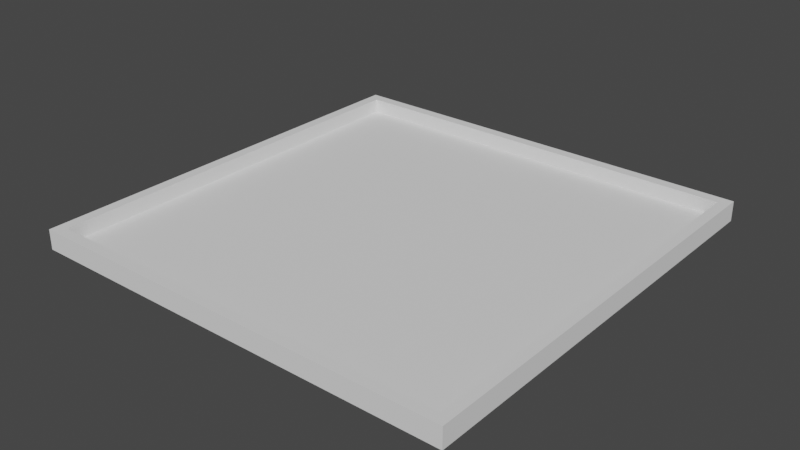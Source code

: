 # Source: mapBox.blend  (saved by Blender 2.93.21; exported with 4.5.12 LTS)
import bpy
from mathutils import Matrix  # noqa: F401  (used for matrix-valued properties, if any)

bpy.ops.wm.read_factory_settings(use_empty=True)
scene = bpy.context.scene
scene.name = 'Scene'

# ---- collections
col_collection = bpy.data.collections.new('Collection'); scene.collection.children.link(col_collection)

# ---- world
world_world = bpy.data.worlds.new('World'); scene.world = world_world
world_world.use_nodes = True; world_world.node_tree.nodes.clear()
_N = world_world.node_tree.nodes; _L = world_world.node_tree.links
n0 = _N.new('ShaderNodeOutputWorld'); n0.name = 'World Output'; n0.location = (300, 300)
n1 = _N.new('ShaderNodeBackground'); n1.name = 'Background'; n1.location = (10, 300)
n1.inputs[0].default_value = (0.05088, 0.05088, 0.05088, 1.0)
_L.new(n1.outputs[0], n0.inputs[0])
n0.is_active_output = True
world_world.color = (0.05088, 0.05088, 0.05088)
world_world.use_sun_shadow = False
world_world.sun_shadow_jitter_overblur = 0.0

# ---- meshes
me_plane = bpy.data.meshes.new('Plane')
me_plane.from_pydata([(-38.0, 38.0, 0.0), (-38.0, -38.0, 0.0), (38.0, -38.0, 0.0), (38.0, 38.0, 0.0), (-40.0, 40.0, 0.0), (-40.0, -40.0, 0.0), (40.0, -40.0, 0.0), (40.0, 40.0, 0.0), (-40.0, 40.0, 2.676), (-40.0, -40.0, 2.676), (40.0, -40.0, 2.676), (40.0, 40.0, 2.676), (-38.0, 38.0, 2.676), (-38.0, -38.0, 2.676), (38.0, -38.0, 2.676), (38.0, 38.0, 2.676), (-40.0, 40.0, -1.0), (-40.0, -40.0, -1.0), (40.0, -40.0, -1.0), (40.0, 40.0, -1.0), (-38.0, 38.0, -1.0), (-38.0, -38.0, -1.0), (38.0, -38.0, -1.0), (38.0, 38.0, -1.0)], [], [(1, 0, 12, 13), (3, 2, 14, 15), (5, 6, 10, 9), (7, 4, 8, 11), (13, 12, 8, 9), (14, 13, 9, 10), (15, 14, 10, 11), (12, 15, 11, 8), (6, 7, 11, 10), (0, 3, 15, 12), (4, 5, 9, 8), (2, 1, 13, 14), (20, 23, 22, 21), (5, 4, 16, 17), (7, 6, 18, 19), (18, 17, 21, 22), (17, 16, 20, 21), (16, 19, 23, 20), (19, 18, 22, 23), (4, 7, 19, 16), (6, 5, 17, 18), (0, 1, 2, 3)])
_uv = me_plane.uv_layers.new(name='UVMap')
_uv.uv.foreach_set('vector', [0.025, 0.025, 0.025, 0.975, 0.025, 0.975, 0.025, 0.025, 0.975, 0.975, 0.975, 0.025, 0.975, 0.025, 0.975, 0.975, 0.0, 0.0, 1.0, 0.0, 1.0, 0.0, 0.0, 0.0, 1.0, 1.0, 0.0, 1.0, 0.0, 1.0, 1.0, 1.0, 0.025, 0.025, 0.025, 0.975, 0.0, 1.0, 0.0, 0.0, 0.975, 0.025, 0.025, 0.025, 0.0, 0.0, 1.0, 0.0, 0.975, 0.975, 0.975, 0.025, 1.0, 0.0, 1.0, 1.0, 0.025, 0.975, 0.975, 0.975, 1.0, 1.0, 0.0, 1.0, 1.0, 0.0, 1.0, 1.0, 1.0, 1.0, 1.0, 0.0, 0.025, 0.975, 0.975, 0.975, 0.975, 0.975, 0.025, 0.975, 0.0, 1.0, 0.0, 0.0, 0.0, 0.0, 0.0, 1.0, 0.975, 0.025, 0.025, 0.025, 0.025, 0.025, 0.975, 0.025, 0.025, 0.975, 0.975, 0.975, 0.975, 0.025, 0.025, 0.025, 0.0, 0.0, 0.0, 1.0, 0.0, 1.0, 0.0, 0.0, 1.0, 1.0, 1.0, 0.0, 1.0, 0.0, 1.0, 1.0, 1.0, 0.0, 0.0, 0.0, 0.025, 0.025, 0.975, 0.025, 0.0, 0.0, 0.0, 1.0, 0.025, 0.975, 0.025, 0.025, 0.0, 1.0, 1.0, 1.0, 0.975, 0.975, 0.025, 0.975, 1.0, 1.0, 1.0, 0.0, 0.975, 0.025, 0.975, 0.975, 0.0, 1.0, 1.0, 1.0, 1.0, 1.0, 0.0, 1.0, 1.0, 0.0, 0.0, 0.0, 0.0, 0.0, 1.0, 0.0, 0.025, 0.975, 0.025, 0.025, 0.975, 0.025, 0.975, 0.975])
me_plane.use_remesh_fix_poles = True
me_plane.use_remesh_preserve_attributes = False
me_plane.update()

# ---- objects
ob_map = bpy.data.objects.new('Map', me_plane)

# ---- transforms, parenting, visibility, modifiers, constraints
ob_map.location = (0.0, 0.0, 0.0)

# ---- collection membership
col_collection.objects.link(ob_map)

# ---- scene / render settings (as saved in the file)
scene.frame_start = 1; scene.frame_end = 250; scene.frame_set(1)
scene.render.engine = 'BLENDER_EEVEE_NEXT'
scene.cycles.use_denoising = False
scene.cycles.samples = 128
scene.cycles.sampling_pattern = 'TABULATED_SOBOL'
scene.cycles.use_adaptive_sampling = False
scene.cycles.use_light_tree = False
scene.view_settings.view_transform = 'Filmic'
bpy.context.view_layer.update()

# ---- added for rendering (the .blend has no active camera and no usable light): camera, sun
cam_auto = bpy.data.cameras.new('AutoCamera')
cam_auto.lens = 50.0
cam_auto.sensor_width = 36.0
cam_auto.clip_end = 1838.05
ob_auto_camera = bpy.data.objects.new('AutoCamera', cam_auto)
scene.collection.objects.link(ob_auto_camera)
ob_auto_camera.location = (104.732, -125.679, 84.6237)
ob_auto_camera.rotation_euler = (1.09748, -7.21219e-08, 0.694738)
scene.camera = ob_auto_camera
light_auto_sun = bpy.data.lights.new('AutoSun', 'SUN')
light_auto_sun.energy = 3.0
light_auto_sun.angle = 0.0523599
ob_auto_sun = bpy.data.objects.new('AutoSun', light_auto_sun)
scene.collection.objects.link(ob_auto_sun)
ob_auto_sun.rotation_euler = (0.872665, 0.174533, 0.523599)
bpy.context.view_layer.update()
